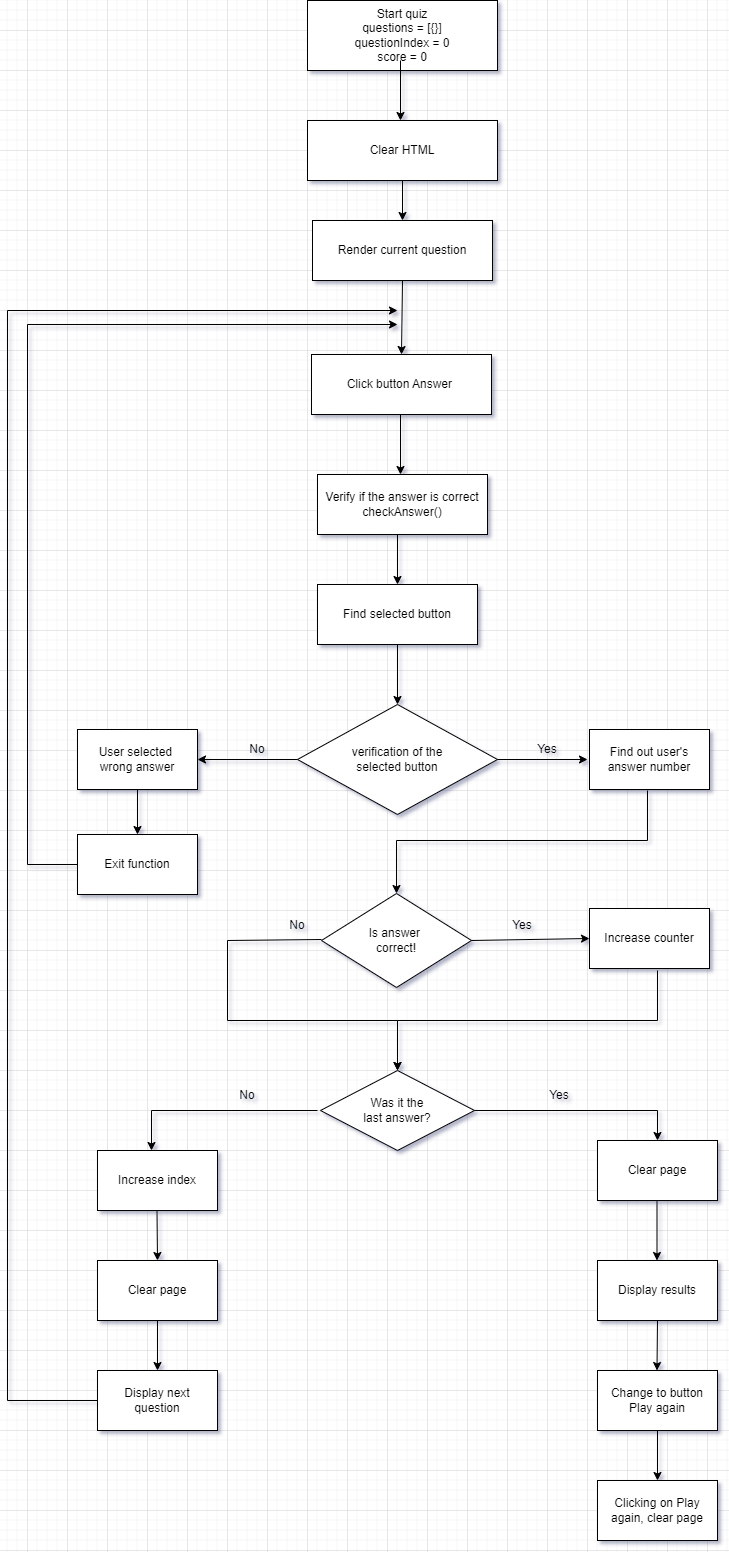

The diagram above was exported from draw.io. Its source (the exported page's mxGraphModel, read from the mxfile embedded in the PNG):
<mxGraphModel dx="1434" dy="756" grid="1" gridSize="10" guides="1" tooltips="1" connect="1" arrows="1" fold="1" page="1" pageScale="1" pageWidth="827" pageHeight="1169" math="0" shadow="0">
  <root>
    <mxCell id="0" />
    <mxCell id="1" parent="0" />
    <mxCell id="WXJc5zT9tphCFwnLPTqV-1" value="Start quiz&lt;br&gt;questions = [{}]&lt;br&gt;questionIndex = 0&lt;br&gt;score = 0" style="rounded=0;whiteSpace=wrap;html=1;" parent="1" vertex="1">
      <mxGeometry x="320" y="50" width="190" height="70" as="geometry" />
    </mxCell>
    <mxCell id="WXJc5zT9tphCFwnLPTqV-2" value="" style="endArrow=classic;html=1;rounded=0;" parent="1" edge="1">
      <mxGeometry width="50" height="50" relative="1" as="geometry">
        <mxPoint x="413" y="110" as="sourcePoint" />
        <mxPoint x="413" y="170" as="targetPoint" />
      </mxGeometry>
    </mxCell>
    <mxCell id="WXJc5zT9tphCFwnLPTqV-4" value="Clear HTML&lt;br&gt;" style="rounded=0;whiteSpace=wrap;html=1;" parent="1" vertex="1">
      <mxGeometry x="320" y="170" width="190" height="60" as="geometry" />
    </mxCell>
    <mxCell id="WXJc5zT9tphCFwnLPTqV-6" value="" style="endArrow=classic;html=1;rounded=0;exitX=0.5;exitY=1;exitDx=0;exitDy=0;entryX=0.5;entryY=0;entryDx=0;entryDy=0;" parent="1" source="WXJc5zT9tphCFwnLPTqV-4" target="WXJc5zT9tphCFwnLPTqV-7" edge="1">
      <mxGeometry width="50" height="50" relative="1" as="geometry">
        <mxPoint x="413" y="270" as="sourcePoint" />
        <mxPoint x="413" y="290" as="targetPoint" />
      </mxGeometry>
    </mxCell>
    <mxCell id="WXJc5zT9tphCFwnLPTqV-7" value="Render current question" style="rounded=0;whiteSpace=wrap;html=1;" parent="1" vertex="1">
      <mxGeometry x="325" y="270" width="180" height="60" as="geometry" />
    </mxCell>
    <mxCell id="WXJc5zT9tphCFwnLPTqV-8" value="" style="endArrow=classic;html=1;rounded=0;entryX=0.5;entryY=0;entryDx=0;entryDy=0;exitX=0.5;exitY=1;exitDx=0;exitDy=0;" parent="1" source="WXJc5zT9tphCFwnLPTqV-7" target="WXJc5zT9tphCFwnLPTqV-9" edge="1">
      <mxGeometry width="50" height="50" relative="1" as="geometry">
        <mxPoint x="414.5" y="350" as="sourcePoint" />
        <mxPoint x="414.5" y="420" as="targetPoint" />
      </mxGeometry>
    </mxCell>
    <mxCell id="WXJc5zT9tphCFwnLPTqV-9" value="Click button Answer&amp;nbsp;" style="rounded=0;whiteSpace=wrap;html=1;" parent="1" vertex="1">
      <mxGeometry x="324" y="404" width="180" height="60" as="geometry" />
    </mxCell>
    <mxCell id="WXJc5zT9tphCFwnLPTqV-10" value="Verify if the answer is correct&lt;br&gt;checkAnswer()" style="rounded=0;whiteSpace=wrap;html=1;" parent="1" vertex="1">
      <mxGeometry x="330" y="524" width="170" height="60" as="geometry" />
    </mxCell>
    <mxCell id="WXJc5zT9tphCFwnLPTqV-11" value="" style="endArrow=classic;html=1;rounded=0;" parent="1" edge="1">
      <mxGeometry width="50" height="50" relative="1" as="geometry">
        <mxPoint x="413" y="464" as="sourcePoint" />
        <mxPoint x="413" y="524" as="targetPoint" />
      </mxGeometry>
    </mxCell>
    <mxCell id="WXJc5zT9tphCFwnLPTqV-13" value="" style="endArrow=classic;html=1;rounded=0;" parent="1" target="WXJc5zT9tphCFwnLPTqV-14" edge="1">
      <mxGeometry width="50" height="50" relative="1" as="geometry">
        <mxPoint x="410" y="584" as="sourcePoint" />
        <mxPoint x="410" y="644" as="targetPoint" />
      </mxGeometry>
    </mxCell>
    <mxCell id="WXJc5zT9tphCFwnLPTqV-14" value="Find selected button" style="rounded=0;whiteSpace=wrap;html=1;" parent="1" vertex="1">
      <mxGeometry x="330" y="634" width="160" height="60" as="geometry" />
    </mxCell>
    <mxCell id="WXJc5zT9tphCFwnLPTqV-15" value="verification of the &lt;br&gt;selected button" style="rhombus;whiteSpace=wrap;html=1;" parent="1" vertex="1">
      <mxGeometry x="310" y="754" width="200" height="110" as="geometry" />
    </mxCell>
    <mxCell id="WXJc5zT9tphCFwnLPTqV-18" value="" style="endArrow=classic;html=1;rounded=0;exitX=0.5;exitY=1;exitDx=0;exitDy=0;entryX=0.5;entryY=0;entryDx=0;entryDy=0;" parent="1" source="WXJc5zT9tphCFwnLPTqV-14" target="WXJc5zT9tphCFwnLPTqV-15" edge="1">
      <mxGeometry width="50" height="50" relative="1" as="geometry">
        <mxPoint x="330" y="784" as="sourcePoint" />
        <mxPoint x="380" y="734" as="targetPoint" />
      </mxGeometry>
    </mxCell>
    <mxCell id="WXJc5zT9tphCFwnLPTqV-19" value="" style="endArrow=classic;html=1;rounded=0;exitX=0;exitY=0.5;exitDx=0;exitDy=0;" parent="1" source="WXJc5zT9tphCFwnLPTqV-15" edge="1">
      <mxGeometry width="50" height="50" relative="1" as="geometry">
        <mxPoint x="330" y="784" as="sourcePoint" />
        <mxPoint x="210" y="809" as="targetPoint" />
      </mxGeometry>
    </mxCell>
    <mxCell id="WXJc5zT9tphCFwnLPTqV-20" value="" style="endArrow=classic;html=1;rounded=0;exitX=1;exitY=0.5;exitDx=0;exitDy=0;" parent="1" source="WXJc5zT9tphCFwnLPTqV-15" edge="1">
      <mxGeometry width="50" height="50" relative="1" as="geometry">
        <mxPoint x="330" y="784" as="sourcePoint" />
        <mxPoint x="600" y="809" as="targetPoint" />
      </mxGeometry>
    </mxCell>
    <mxCell id="WXJc5zT9tphCFwnLPTqV-21" value="No" style="text;html=1;strokeColor=none;fillColor=none;align=center;verticalAlign=middle;whiteSpace=wrap;rounded=0;" parent="1" vertex="1">
      <mxGeometry x="240" y="784" width="60" height="30" as="geometry" />
    </mxCell>
    <mxCell id="WXJc5zT9tphCFwnLPTqV-23" value="Yes" style="text;html=1;strokeColor=none;fillColor=none;align=center;verticalAlign=middle;whiteSpace=wrap;rounded=0;" parent="1" vertex="1">
      <mxGeometry x="530" y="784" width="60" height="30" as="geometry" />
    </mxCell>
    <mxCell id="WXJc5zT9tphCFwnLPTqV-24" value="Find out user's answer number" style="rounded=0;whiteSpace=wrap;html=1;" parent="1" vertex="1">
      <mxGeometry x="602" y="779" width="120" height="60" as="geometry" />
    </mxCell>
    <mxCell id="WXJc5zT9tphCFwnLPTqV-25" value="User selected&amp;nbsp;&lt;br&gt;wrong answer" style="rounded=0;whiteSpace=wrap;html=1;" parent="1" vertex="1">
      <mxGeometry x="90" y="779" width="120" height="60" as="geometry" />
    </mxCell>
    <mxCell id="WXJc5zT9tphCFwnLPTqV-26" value="Exit function" style="rounded=0;whiteSpace=wrap;html=1;" parent="1" vertex="1">
      <mxGeometry x="90" y="884" width="120" height="60" as="geometry" />
    </mxCell>
    <mxCell id="WXJc5zT9tphCFwnLPTqV-27" value="" style="endArrow=classic;html=1;rounded=0;entryX=0.5;entryY=0;entryDx=0;entryDy=0;exitX=0.5;exitY=1;exitDx=0;exitDy=0;" parent="1" source="WXJc5zT9tphCFwnLPTqV-25" target="WXJc5zT9tphCFwnLPTqV-26" edge="1">
      <mxGeometry width="50" height="50" relative="1" as="geometry">
        <mxPoint x="150" y="844" as="sourcePoint" />
        <mxPoint x="380" y="734" as="targetPoint" />
      </mxGeometry>
    </mxCell>
    <mxCell id="WXJc5zT9tphCFwnLPTqV-28" value="" style="endArrow=classic;html=1;rounded=0;exitX=0;exitY=0.5;exitDx=0;exitDy=0;" parent="1" source="WXJc5zT9tphCFwnLPTqV-26" edge="1">
      <mxGeometry width="50" height="50" relative="1" as="geometry">
        <mxPoint x="330" y="784" as="sourcePoint" />
        <mxPoint x="410" y="374" as="targetPoint" />
        <Array as="points">
          <mxPoint x="40" y="914" />
          <mxPoint x="40" y="374" />
        </Array>
      </mxGeometry>
    </mxCell>
    <mxCell id="WXJc5zT9tphCFwnLPTqV-32" value="Is answer&amp;nbsp;&lt;br&gt;correct!" style="rhombus;whiteSpace=wrap;html=1;" parent="1" vertex="1">
      <mxGeometry x="334" y="943" width="150" height="94" as="geometry" />
    </mxCell>
    <mxCell id="WXJc5zT9tphCFwnLPTqV-34" value="" style="endArrow=classic;html=1;rounded=0;entryX=0.5;entryY=0;entryDx=0;entryDy=0;" parent="1" target="WXJc5zT9tphCFwnLPTqV-32" edge="1">
      <mxGeometry width="50" height="50" relative="1" as="geometry">
        <mxPoint x="660" y="840" as="sourcePoint" />
        <mxPoint x="660" y="880" as="targetPoint" />
        <Array as="points">
          <mxPoint x="660" y="890" />
          <mxPoint x="409" y="890" />
        </Array>
      </mxGeometry>
    </mxCell>
    <mxCell id="WXJc5zT9tphCFwnLPTqV-35" value="Increase counter" style="rounded=0;whiteSpace=wrap;html=1;" parent="1" vertex="1">
      <mxGeometry x="602" y="958" width="120" height="60" as="geometry" />
    </mxCell>
    <mxCell id="WXJc5zT9tphCFwnLPTqV-36" value="" style="endArrow=classic;html=1;rounded=0;entryX=0;entryY=0.5;entryDx=0;entryDy=0;exitX=1;exitY=0.5;exitDx=0;exitDy=0;" parent="1" source="WXJc5zT9tphCFwnLPTqV-32" target="WXJc5zT9tphCFwnLPTqV-35" edge="1">
      <mxGeometry width="50" height="50" relative="1" as="geometry">
        <mxPoint x="330" y="1040" as="sourcePoint" />
        <mxPoint x="380" y="990" as="targetPoint" />
      </mxGeometry>
    </mxCell>
    <mxCell id="WXJc5zT9tphCFwnLPTqV-38" value="" style="endArrow=classic;html=1;rounded=0;exitX=0.9;exitY=0.967;exitDx=0;exitDy=0;exitPerimeter=0;" parent="1" edge="1" source="WXJc5zT9tphCFwnLPTqV-41">
      <mxGeometry width="50" height="50" relative="1" as="geometry">
        <mxPoint x="330" y="990" as="sourcePoint" />
        <mxPoint x="410" y="1120" as="targetPoint" />
        <Array as="points">
          <mxPoint x="240" y="990" />
          <mxPoint x="240" y="1070" />
          <mxPoint x="410" y="1070" />
          <mxPoint x="410" y="1120" />
        </Array>
      </mxGeometry>
    </mxCell>
    <mxCell id="WXJc5zT9tphCFwnLPTqV-39" value="" style="endArrow=classic;html=1;rounded=0;" parent="1" edge="1">
      <mxGeometry width="50" height="50" relative="1" as="geometry">
        <mxPoint x="670" y="1020" as="sourcePoint" />
        <mxPoint x="410" y="1120" as="targetPoint" />
        <Array as="points">
          <mxPoint x="670" y="1070" />
          <mxPoint x="410" y="1070" />
        </Array>
      </mxGeometry>
    </mxCell>
    <mxCell id="WXJc5zT9tphCFwnLPTqV-40" value="Was it the &lt;br&gt;last answer?" style="rhombus;whiteSpace=wrap;html=1;" parent="1" vertex="1">
      <mxGeometry x="333" y="1120" width="154" height="80" as="geometry" />
    </mxCell>
    <mxCell id="WXJc5zT9tphCFwnLPTqV-41" value="No" style="text;html=1;strokeColor=none;fillColor=none;align=center;verticalAlign=middle;whiteSpace=wrap;rounded=0;" parent="1" vertex="1">
      <mxGeometry x="280" y="960" width="60" height="30" as="geometry" />
    </mxCell>
    <mxCell id="WXJc5zT9tphCFwnLPTqV-42" value="Yes" style="text;html=1;strokeColor=none;fillColor=none;align=center;verticalAlign=middle;whiteSpace=wrap;rounded=0;" parent="1" vertex="1">
      <mxGeometry x="505" y="960" width="60" height="30" as="geometry" />
    </mxCell>
    <mxCell id="WXJc5zT9tphCFwnLPTqV-43" value="Clear page" style="rounded=0;whiteSpace=wrap;html=1;" parent="1" vertex="1">
      <mxGeometry x="610" y="1190" width="120" height="60" as="geometry" />
    </mxCell>
    <mxCell id="WXJc5zT9tphCFwnLPTqV-44" value="Display results" style="rounded=0;whiteSpace=wrap;html=1;" parent="1" vertex="1">
      <mxGeometry x="610" y="1310" width="120" height="60" as="geometry" />
    </mxCell>
    <mxCell id="WXJc5zT9tphCFwnLPTqV-58" value="" style="edgeStyle=orthogonalEdgeStyle;rounded=0;orthogonalLoop=1;jettySize=auto;html=1;" parent="1" source="WXJc5zT9tphCFwnLPTqV-45" target="WXJc5zT9tphCFwnLPTqV-57" edge="1">
      <mxGeometry relative="1" as="geometry" />
    </mxCell>
    <mxCell id="WXJc5zT9tphCFwnLPTqV-45" value="Change to button Play again" style="rounded=0;whiteSpace=wrap;html=1;" parent="1" vertex="1">
      <mxGeometry x="610" y="1420" width="120" height="60" as="geometry" />
    </mxCell>
    <mxCell id="WXJc5zT9tphCFwnLPTqV-46" value="Increase index" style="rounded=0;whiteSpace=wrap;html=1;" parent="1" vertex="1">
      <mxGeometry x="110" y="1200" width="120" height="60" as="geometry" />
    </mxCell>
    <mxCell id="WXJc5zT9tphCFwnLPTqV-47" value="Clear page" style="rounded=0;whiteSpace=wrap;html=1;" parent="1" vertex="1">
      <mxGeometry x="110" y="1310" width="120" height="60" as="geometry" />
    </mxCell>
    <mxCell id="WXJc5zT9tphCFwnLPTqV-48" value="Display next &lt;br&gt;question" style="rounded=0;whiteSpace=wrap;html=1;" parent="1" vertex="1">
      <mxGeometry x="110" y="1420" width="120" height="60" as="geometry" />
    </mxCell>
    <mxCell id="WXJc5zT9tphCFwnLPTqV-49" value="" style="endArrow=classic;html=1;rounded=0;" parent="1" edge="1">
      <mxGeometry width="50" height="50" relative="1" as="geometry">
        <mxPoint x="330" y="1160" as="sourcePoint" />
        <mxPoint x="164" y="1200" as="targetPoint" />
        <Array as="points">
          <mxPoint x="164" y="1160" />
        </Array>
      </mxGeometry>
    </mxCell>
    <mxCell id="WXJc5zT9tphCFwnLPTqV-50" value="" style="endArrow=classic;html=1;rounded=0;entryX=0.5;entryY=0;entryDx=0;entryDy=0;exitX=1;exitY=0.5;exitDx=0;exitDy=0;" parent="1" source="WXJc5zT9tphCFwnLPTqV-40" target="WXJc5zT9tphCFwnLPTqV-43" edge="1">
      <mxGeometry width="50" height="50" relative="1" as="geometry">
        <mxPoint x="330" y="1230" as="sourcePoint" />
        <mxPoint x="380" y="1180" as="targetPoint" />
        <Array as="points">
          <mxPoint x="670" y="1160" />
        </Array>
      </mxGeometry>
    </mxCell>
    <mxCell id="WXJc5zT9tphCFwnLPTqV-51" value="Yes" style="text;html=1;strokeColor=none;fillColor=none;align=center;verticalAlign=middle;whiteSpace=wrap;rounded=0;" parent="1" vertex="1">
      <mxGeometry x="542" y="1130" width="60" height="30" as="geometry" />
    </mxCell>
    <mxCell id="WXJc5zT9tphCFwnLPTqV-52" value="No" style="text;html=1;strokeColor=none;fillColor=none;align=center;verticalAlign=middle;whiteSpace=wrap;rounded=0;" parent="1" vertex="1">
      <mxGeometry x="230" y="1130" width="60" height="30" as="geometry" />
    </mxCell>
    <mxCell id="WXJc5zT9tphCFwnLPTqV-53" value="" style="endArrow=classic;html=1;rounded=0;" parent="1" edge="1">
      <mxGeometry width="50" height="50" relative="1" as="geometry">
        <mxPoint x="669.5" y="1250" as="sourcePoint" />
        <mxPoint x="669.5" y="1310" as="targetPoint" />
      </mxGeometry>
    </mxCell>
    <mxCell id="WXJc5zT9tphCFwnLPTqV-54" value="" style="endArrow=classic;html=1;rounded=0;" parent="1" edge="1">
      <mxGeometry width="50" height="50" relative="1" as="geometry">
        <mxPoint x="670" y="1370" as="sourcePoint" />
        <mxPoint x="669.5" y="1420" as="targetPoint" />
      </mxGeometry>
    </mxCell>
    <mxCell id="WXJc5zT9tphCFwnLPTqV-55" value="" style="endArrow=classic;html=1;rounded=0;" parent="1" edge="1">
      <mxGeometry width="50" height="50" relative="1" as="geometry">
        <mxPoint x="169.5" y="1260" as="sourcePoint" />
        <mxPoint x="170" y="1310" as="targetPoint" />
      </mxGeometry>
    </mxCell>
    <mxCell id="WXJc5zT9tphCFwnLPTqV-56" value="" style="endArrow=classic;html=1;rounded=0;entryX=0.5;entryY=0;entryDx=0;entryDy=0;exitX=0.5;exitY=1;exitDx=0;exitDy=0;" parent="1" source="WXJc5zT9tphCFwnLPTqV-47" target="WXJc5zT9tphCFwnLPTqV-48" edge="1">
      <mxGeometry width="50" height="50" relative="1" as="geometry">
        <mxPoint x="330" y="1400" as="sourcePoint" />
        <mxPoint x="380" y="1350" as="targetPoint" />
      </mxGeometry>
    </mxCell>
    <mxCell id="WXJc5zT9tphCFwnLPTqV-57" value="Clicking on Play again, clear page" style="rounded=0;whiteSpace=wrap;html=1;" parent="1" vertex="1">
      <mxGeometry x="610" y="1530" width="120" height="60" as="geometry" />
    </mxCell>
    <mxCell id="WXJc5zT9tphCFwnLPTqV-59" value="" style="endArrow=classic;html=1;rounded=0;exitX=0;exitY=0.5;exitDx=0;exitDy=0;" parent="1" source="WXJc5zT9tphCFwnLPTqV-48" edge="1">
      <mxGeometry width="50" height="50" relative="1" as="geometry">
        <mxPoint x="330" y="1400" as="sourcePoint" />
        <mxPoint x="410" y="360" as="targetPoint" />
        <Array as="points">
          <mxPoint x="20" y="1450" />
          <mxPoint x="20" y="360" />
        </Array>
      </mxGeometry>
    </mxCell>
  </root>
</mxGraphModel>